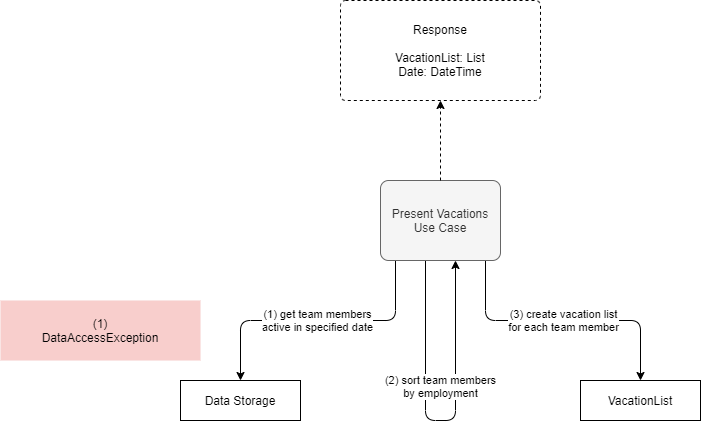

The diagram above was exported from draw.io. Its source (the exported page's mxGraphModel, read from the mxfile embedded in the PNG):
<mxGraphModel dx="1422" dy="822" grid="1" gridSize="10" guides="1" tooltips="1" connect="1" arrows="1" fold="1" page="1" pageScale="1" pageWidth="1169" pageHeight="827" math="0" shadow="0">
  <root>
    <mxCell id="0" />
    <mxCell id="1" parent="0" />
    <mxCell id="kyovSMWJlkobpRYDvBvK-3" value="(1) get team members&lt;br&gt;active in specified date" style="edgeStyle=orthogonalEdgeStyle;rounded=1;orthogonalLoop=1;jettySize=auto;html=1;exitX=0.125;exitY=1;exitDx=0;exitDy=0;entryX=0.5;entryY=0;entryDx=0;entryDy=0;" parent="1" source="rtsRQ_iXNHwtSSvLNC1H-1" target="kyovSMWJlkobpRYDvBvK-2" edge="1">
      <mxGeometry relative="1" as="geometry">
        <Array as="points">
          <mxPoint x="575" y="420" />
          <mxPoint x="420" y="420" />
        </Array>
        <mxPoint as="offset" />
      </mxGeometry>
    </mxCell>
    <mxCell id="kyovSMWJlkobpRYDvBvK-6" value="(2) sort team members&lt;br&gt;by employment" style="edgeStyle=orthogonalEdgeStyle;rounded=1;orthogonalLoop=1;jettySize=auto;html=1;exitX=0.375;exitY=1;exitDx=0;exitDy=0;entryX=0.625;entryY=1;entryDx=0;entryDy=0;" parent="1" source="rtsRQ_iXNHwtSSvLNC1H-1" target="rtsRQ_iXNHwtSSvLNC1H-1" edge="1">
      <mxGeometry x="0.2778" y="15" relative="1" as="geometry">
        <Array as="points">
          <mxPoint x="605" y="520" />
          <mxPoint x="635" y="520" />
        </Array>
        <mxPoint x="820" y="480" as="targetPoint" />
        <mxPoint as="offset" />
      </mxGeometry>
    </mxCell>
    <mxCell id="uC_6uF0ok6VVCktnt3GN-1" value="(3) create vacation list&lt;br&gt;for each team member" style="edgeStyle=orthogonalEdgeStyle;rounded=1;orthogonalLoop=1;jettySize=auto;html=1;exitX=0.875;exitY=1;exitDx=0;exitDy=0;entryX=0.5;entryY=0;entryDx=0;entryDy=0;" parent="1" source="rtsRQ_iXNHwtSSvLNC1H-1" target="uC_6uF0ok6VVCktnt3GN-2" edge="1">
      <mxGeometry relative="1" as="geometry">
        <mxPoint x="880" y="440" as="targetPoint" />
        <Array as="points">
          <mxPoint x="665" y="420" />
          <mxPoint x="820" y="420" />
        </Array>
      </mxGeometry>
    </mxCell>
    <mxCell id="rtsRQ_iXNHwtSSvLNC1H-1" value="Present Vacations&lt;br&gt;Use Case" style="rounded=1;whiteSpace=wrap;html=1;points=[&#10;[0,0],[0.125,0],[0.25,0],[0.375,0],[0.5,0],[0.625,0],[0.75,0],[0.875,0],&#10;[1,0],[1,0.125],[1,0.25],[1,0.375],[1,0.5],[1,0.625],[1,0.75],[1,0.875],&#10;[1,1],[0.875,1],[0.75,1],[0.625,1],[0.5,1],[0.375,1],[0.25,1],[0.125,1],&#10;[0,1],[0,0.875],[0,0.75],[0,0.625],[0,0.5],[0,0.375],[0,0.25],[0,0.125]&#10;];fillColor=#f5f5f5;strokeColor=#666666;fontColor=#333333;arcSize=10;" parent="1" vertex="1">
      <mxGeometry x="560" y="280" width="120" height="80" as="geometry" />
    </mxCell>
    <mxCell id="kyovSMWJlkobpRYDvBvK-2" value="Data Storage" style="rounded=0;whiteSpace=wrap;html=1;points=[&#10;[0,0],[0.125,0],[0.25,0],[0.375,0],[0.5,0],[0.625,0],[0.75,0],[0.875,0],&#10;[1,0],[1,0.125],[1,0.25],[1,0.375],[1,0.5],[1,0.625],[1,0.75],[1,0.875],&#10;[1,1],[0.875,1],[0.75,1],[0.625,1],[0.5,1],[0.375,1],[0.25,1],[0.125,1],&#10;[0,1],[0,0.875],[0,0.75],[0,0.625],[0,0.5],[0,0.375],[0,0.25],[0,0.125]&#10;]" parent="1" vertex="1">
      <mxGeometry x="360" y="480" width="120" height="40" as="geometry" />
    </mxCell>
    <mxCell id="KwyTCNerlf9BdqHhNrwB-1" style="edgeStyle=orthogonalEdgeStyle;rounded=0;orthogonalLoop=1;jettySize=auto;html=1;exitX=0.5;exitY=0;exitDx=0;exitDy=0;entryX=0.5;entryY=1;entryDx=0;entryDy=0;dashed=1;" parent="1" source="rtsRQ_iXNHwtSSvLNC1H-1" target="KwyTCNerlf9BdqHhNrwB-2" edge="1">
      <mxGeometry relative="1" as="geometry">
        <mxPoint x="620" y="280" as="sourcePoint" />
        <mxPoint x="740" y="360" as="targetPoint" />
      </mxGeometry>
    </mxCell>
    <mxCell id="KwyTCNerlf9BdqHhNrwB-2" value="Response&lt;br&gt;&lt;br&gt;VacationList: List&lt;br&gt;Date: DateTime" style="rounded=1;whiteSpace=wrap;html=1;dashed=1;arcSize=5;" parent="1" vertex="1">
      <mxGeometry x="520" y="100" width="200" height="100" as="geometry" />
    </mxCell>
    <mxCell id="KwyTCNerlf9BdqHhNrwB-3" value="(1)&lt;br&gt;DataAccessException" style="rounded=0;whiteSpace=wrap;html=1;fillColor=#f8cecc;strokeColor=none;" parent="1" vertex="1">
      <mxGeometry x="180" y="400" width="200" height="60" as="geometry" />
    </mxCell>
    <mxCell id="uC_6uF0ok6VVCktnt3GN-2" value="VacationList" style="rounded=0;whiteSpace=wrap;html=1;points=[&#10;[0,0],[0.125,0],[0.25,0],[0.375,0],[0.5,0],[0.625,0],[0.75,0],[0.875,0],&#10;[1,0],[1,0.125],[1,0.25],[1,0.375],[1,0.5],[1,0.625],[1,0.75],[1,0.875],&#10;[1,1],[0.875,1],[0.75,1],[0.625,1],[0.5,1],[0.375,1],[0.25,1],[0.125,1],&#10;[0,1],[0,0.875],[0,0.75],[0,0.625],[0,0.5],[0,0.375],[0,0.25],[0,0.125]&#10;]" parent="1" vertex="1">
      <mxGeometry x="760" y="480" width="120" height="40" as="geometry" />
    </mxCell>
  </root>
</mxGraphModel>